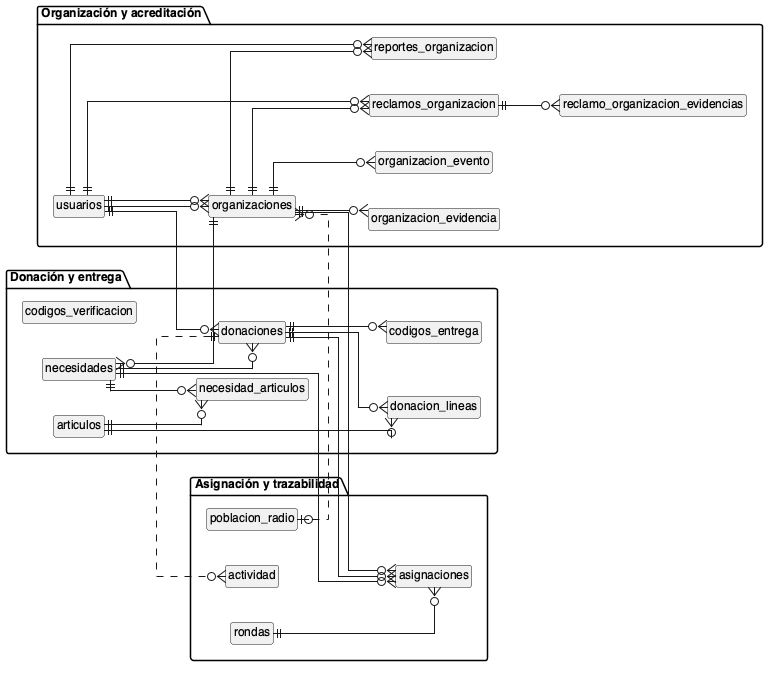

The diagram above was rendered by PlantUML. Its source (embedded in the PNG):
@startuml
hide circle
left to right direction
skinparam linetype ortho
skinparam shadowing false
skinparam defaultFontName Helvetica
skinparam defaultFontSize 12
skinparam entity {
  BackgroundColor #FFFFFF
  BorderColor #444444
  FontColor #111111
}
hide empty members

package "Organización y acreditación" {
  entity "usuarios" as usuarios
  entity "organizaciones" as organizaciones
  entity "organizacion_evidencia" as evidencia
  entity "organizacion_evento" as evento
  entity "reclamos_organizacion" as reclamos
  entity "reclamo_organizacion_evidencias" as reclamoEvidencias
  entity "reportes_organizacion" as reportes
}

package "Donación y entrega" {
  entity "necesidades" as necesidades
  entity "necesidad_articulos" as necesidadArticulos
  entity "articulos" as articulos
  entity "donaciones" as donaciones
  entity "donacion_lineas" as donacionLineas
  entity "codigos_entrega" as codigoEntrega
  entity "codigos_verificacion" as otp
}

package "Asignación y trazabilidad" {
  entity "rondas" as rondas
  entity "asignaciones" as asignaciones
  entity "poblacion_radio" as poblacion
  entity "actividad" as actividad
}

usuarios ||--o{ organizaciones
usuarios ||--o{ organizaciones
organizaciones ||--o{ necesidades
necesidades ||--o{ donaciones
usuarios ||--o{ donaciones
organizaciones ||--o{ evidencia
organizaciones ||--o{ evento
donaciones ||--o{ codigoEntrega
rondas ||--o{ asignaciones
donaciones ||--o{ asignaciones
necesidades ||--o{ asignaciones
organizaciones ||--o{ asignaciones
necesidades ||--o{ necesidadArticulos
articulos ||--o{ necesidadArticulos
donaciones ||--o{ donacionLineas
articulos ||--o{ donacionLineas
poblacion |o..o{ organizaciones
donaciones ||..o{ actividad
organizaciones ||--o{ reclamos
usuarios ||--o{ reclamos
reclamos ||--o{ reclamoEvidencias
organizaciones ||--o{ reportes
usuarios ||--o{ reportes

@enduml